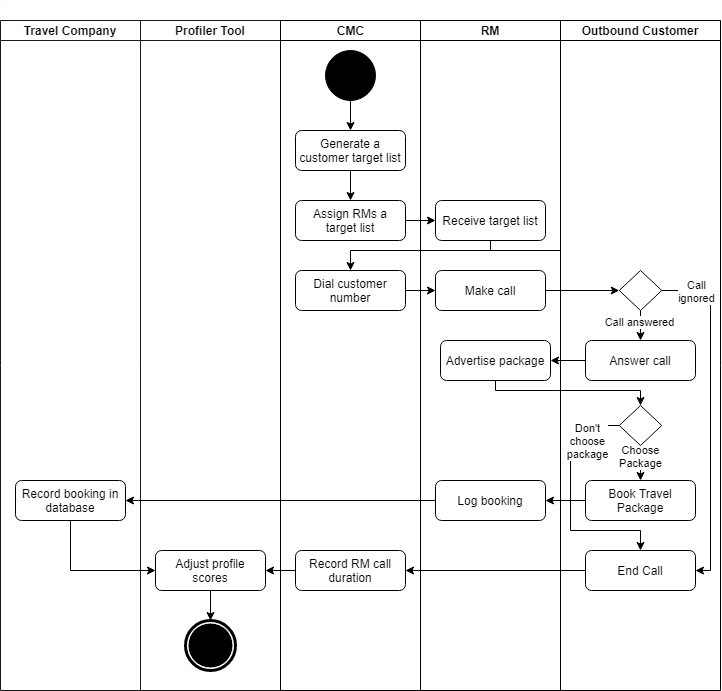

The diagram above was exported from draw.io. Its source (the exported page's mxGraphModel, read from the mxfile embedded in the PNG):
<mxGraphModel dx="1460" dy="-180" grid="1" gridSize="10" guides="1" tooltips="1" connect="1" arrows="1" fold="1" page="1" pageScale="1" pageWidth="1100" pageHeight="850" math="0" shadow="0">
  <root>
    <mxCell id="0" />
    <mxCell id="1" parent="0" />
    <mxCell id="0wMN8iYeEvPjwyQpwgpM-1" value="" style="swimlane;html=1;childLayout=stackLayout;resizeParent=1;resizeParentMax=0;startSize=20;fillColor=#FFFFFF;strokeColor=#FCFCFC;" vertex="1" parent="1">
      <mxGeometry x="20" y="870" width="720" height="690" as="geometry" />
    </mxCell>
    <mxCell id="0wMN8iYeEvPjwyQpwgpM-2" value="Travel Company" style="swimlane;startSize=20;strokeColor=#191919;fillColor=#FFFFFF;" vertex="1" parent="0wMN8iYeEvPjwyQpwgpM-1">
      <mxGeometry y="20" width="140" height="670" as="geometry" />
    </mxCell>
    <mxCell id="0wMN8iYeEvPjwyQpwgpM-3" value="Record booking in database" style="rounded=1;whiteSpace=wrap;html=1;fillColor=#FFFFFF;" vertex="1" parent="0wMN8iYeEvPjwyQpwgpM-2">
      <mxGeometry x="15" y="460" width="110" height="40" as="geometry" />
    </mxCell>
    <mxCell id="0wMN8iYeEvPjwyQpwgpM-4" value="Profiler Tool" style="swimlane;startSize=20;strokeColor=#191919;fillColor=#FFFFFF;" vertex="1" parent="0wMN8iYeEvPjwyQpwgpM-1">
      <mxGeometry x="140" y="20" width="140" height="670" as="geometry" />
    </mxCell>
    <mxCell id="0wMN8iYeEvPjwyQpwgpM-5" style="edgeStyle=orthogonalEdgeStyle;rounded=0;orthogonalLoop=1;jettySize=auto;html=1;exitX=0.5;exitY=1;exitDx=0;exitDy=0;entryX=0.5;entryY=0;entryDx=0;entryDy=0;" edge="1" parent="0wMN8iYeEvPjwyQpwgpM-4" source="0wMN8iYeEvPjwyQpwgpM-7" target="0wMN8iYeEvPjwyQpwgpM-6">
      <mxGeometry relative="1" as="geometry" />
    </mxCell>
    <mxCell id="0wMN8iYeEvPjwyQpwgpM-6" value="" style="shape=mxgraph.bpmn.shape;html=1;verticalLabelPosition=bottom;labelBackgroundColor=#ffffff;verticalAlign=top;align=center;perimeter=ellipsePerimeter;outlineConnect=0;outline=end;symbol=terminate;fillColor=#FFFFFF;" vertex="1" parent="0wMN8iYeEvPjwyQpwgpM-4">
      <mxGeometry x="45" y="600" width="50" height="50" as="geometry" />
    </mxCell>
    <mxCell id="0wMN8iYeEvPjwyQpwgpM-7" value="Adjust profile scores" style="shape=ext;rounded=1;html=1;whiteSpace=wrap;fillColor=#FFFFFF;" vertex="1" parent="0wMN8iYeEvPjwyQpwgpM-4">
      <mxGeometry x="15" y="530" width="110" height="40" as="geometry" />
    </mxCell>
    <mxCell id="0wMN8iYeEvPjwyQpwgpM-8" value="CMC" style="swimlane;html=1;startSize=20;" vertex="1" parent="0wMN8iYeEvPjwyQpwgpM-1">
      <mxGeometry x="280" y="20" width="140" height="670" as="geometry" />
    </mxCell>
    <mxCell id="0wMN8iYeEvPjwyQpwgpM-9" style="edgeStyle=orthogonalEdgeStyle;rounded=0;orthogonalLoop=1;jettySize=auto;html=1;exitX=0.5;exitY=1;exitDx=0;exitDy=0;entryX=0.5;entryY=0;entryDx=0;entryDy=0;" edge="1" parent="0wMN8iYeEvPjwyQpwgpM-8" source="0wMN8iYeEvPjwyQpwgpM-10" target="0wMN8iYeEvPjwyQpwgpM-14">
      <mxGeometry relative="1" as="geometry" />
    </mxCell>
    <mxCell id="0wMN8iYeEvPjwyQpwgpM-10" value="" style="shape=mxgraph.bpmn.shape;html=1;verticalLabelPosition=bottom;labelBackgroundColor=#ffffff;verticalAlign=top;align=center;perimeter=ellipsePerimeter;outlineConnect=0;outline=standard;symbol=general;fillColor=#000000;" vertex="1" parent="0wMN8iYeEvPjwyQpwgpM-8">
      <mxGeometry x="45" y="30" width="50" height="50" as="geometry" />
    </mxCell>
    <mxCell id="0wMN8iYeEvPjwyQpwgpM-11" value="Record RM call duration" style="shape=ext;rounded=1;html=1;whiteSpace=wrap;fillColor=#FFFFFF;" vertex="1" parent="0wMN8iYeEvPjwyQpwgpM-8">
      <mxGeometry x="15" y="530" width="110" height="40" as="geometry" />
    </mxCell>
    <mxCell id="0wMN8iYeEvPjwyQpwgpM-12" value="Dial customer number" style="shape=ext;rounded=1;html=1;whiteSpace=wrap;fillColor=#FFFFFF;" vertex="1" parent="0wMN8iYeEvPjwyQpwgpM-8">
      <mxGeometry x="15" y="250" width="110" height="40" as="geometry" />
    </mxCell>
    <mxCell id="0wMN8iYeEvPjwyQpwgpM-13" value="Assign RMs a target list" style="shape=ext;rounded=1;html=1;whiteSpace=wrap;fillColor=#FFFFFF;" vertex="1" parent="0wMN8iYeEvPjwyQpwgpM-8">
      <mxGeometry x="15" y="180" width="110" height="40" as="geometry" />
    </mxCell>
    <mxCell id="0wMN8iYeEvPjwyQpwgpM-14" value="Generate a customer target list" style="shape=ext;rounded=1;html=1;whiteSpace=wrap;fillColor=#FFFFFF;" vertex="1" parent="0wMN8iYeEvPjwyQpwgpM-8">
      <mxGeometry x="15" y="110" width="110" height="40" as="geometry" />
    </mxCell>
    <mxCell id="0wMN8iYeEvPjwyQpwgpM-15" value="" style="edgeStyle=orthogonalEdgeStyle;rounded=0;orthogonalLoop=1;jettySize=auto;html=1;" edge="1" parent="0wMN8iYeEvPjwyQpwgpM-8" source="0wMN8iYeEvPjwyQpwgpM-14" target="0wMN8iYeEvPjwyQpwgpM-13">
      <mxGeometry relative="1" as="geometry" />
    </mxCell>
    <mxCell id="0wMN8iYeEvPjwyQpwgpM-16" style="edgeStyle=orthogonalEdgeStyle;rounded=0;orthogonalLoop=1;jettySize=auto;html=1;exitX=0;exitY=0.5;exitDx=0;exitDy=0;entryX=1;entryY=0.5;entryDx=0;entryDy=0;" edge="1" parent="0wMN8iYeEvPjwyQpwgpM-1" source="0wMN8iYeEvPjwyQpwgpM-43" target="0wMN8iYeEvPjwyQpwgpM-11">
      <mxGeometry relative="1" as="geometry" />
    </mxCell>
    <mxCell id="0wMN8iYeEvPjwyQpwgpM-17" value="" style="edgeStyle=orthogonalEdgeStyle;rounded=0;orthogonalLoop=1;jettySize=auto;html=1;" edge="1" parent="0wMN8iYeEvPjwyQpwgpM-1" source="0wMN8iYeEvPjwyQpwgpM-13" target="0wMN8iYeEvPjwyQpwgpM-28">
      <mxGeometry relative="1" as="geometry" />
    </mxCell>
    <mxCell id="0wMN8iYeEvPjwyQpwgpM-18" value="" style="edgeStyle=orthogonalEdgeStyle;rounded=0;orthogonalLoop=1;jettySize=auto;html=1;entryX=0;entryY=0.5;entryDx=0;entryDy=0;" edge="1" parent="0wMN8iYeEvPjwyQpwgpM-1" source="0wMN8iYeEvPjwyQpwgpM-12" target="0wMN8iYeEvPjwyQpwgpM-29">
      <mxGeometry relative="1" as="geometry">
        <mxPoint x="190" y="290" as="targetPoint" />
      </mxGeometry>
    </mxCell>
    <mxCell id="0wMN8iYeEvPjwyQpwgpM-19" style="edgeStyle=orthogonalEdgeStyle;rounded=0;orthogonalLoop=1;jettySize=auto;html=1;exitX=1;exitY=0.5;exitDx=0;exitDy=0;entryX=0;entryY=0.5;entryDx=0;entryDy=0;" edge="1" parent="0wMN8iYeEvPjwyQpwgpM-1" source="0wMN8iYeEvPjwyQpwgpM-29" target="0wMN8iYeEvPjwyQpwgpM-36">
      <mxGeometry relative="1" as="geometry" />
    </mxCell>
    <mxCell id="0wMN8iYeEvPjwyQpwgpM-20" value="" style="edgeStyle=orthogonalEdgeStyle;rounded=0;orthogonalLoop=1;jettySize=auto;html=1;" edge="1" parent="0wMN8iYeEvPjwyQpwgpM-1" source="0wMN8iYeEvPjwyQpwgpM-37" target="0wMN8iYeEvPjwyQpwgpM-30">
      <mxGeometry relative="1" as="geometry" />
    </mxCell>
    <mxCell id="0wMN8iYeEvPjwyQpwgpM-21" style="edgeStyle=orthogonalEdgeStyle;rounded=0;orthogonalLoop=1;jettySize=auto;html=1;exitX=0;exitY=0.5;exitDx=0;exitDy=0;entryX=1;entryY=0.5;entryDx=0;entryDy=0;" edge="1" parent="0wMN8iYeEvPjwyQpwgpM-1" source="0wMN8iYeEvPjwyQpwgpM-40" target="0wMN8iYeEvPjwyQpwgpM-31">
      <mxGeometry relative="1" as="geometry" />
    </mxCell>
    <mxCell id="0wMN8iYeEvPjwyQpwgpM-22" value="" style="edgeStyle=orthogonalEdgeStyle;rounded=0;orthogonalLoop=1;jettySize=auto;html=1;" edge="1" parent="0wMN8iYeEvPjwyQpwgpM-1" source="0wMN8iYeEvPjwyQpwgpM-11" target="0wMN8iYeEvPjwyQpwgpM-7">
      <mxGeometry relative="1" as="geometry" />
    </mxCell>
    <mxCell id="0wMN8iYeEvPjwyQpwgpM-23" value="" style="edgeStyle=orthogonalEdgeStyle;rounded=0;orthogonalLoop=1;jettySize=auto;html=1;" edge="1" parent="0wMN8iYeEvPjwyQpwgpM-1" source="0wMN8iYeEvPjwyQpwgpM-31" target="0wMN8iYeEvPjwyQpwgpM-3">
      <mxGeometry relative="1" as="geometry" />
    </mxCell>
    <mxCell id="0wMN8iYeEvPjwyQpwgpM-24" style="edgeStyle=orthogonalEdgeStyle;rounded=0;orthogonalLoop=1;jettySize=auto;html=1;exitX=0.5;exitY=1;exitDx=0;exitDy=0;entryX=0.5;entryY=0;entryDx=0;entryDy=0;" edge="1" parent="0wMN8iYeEvPjwyQpwgpM-1" source="0wMN8iYeEvPjwyQpwgpM-28" target="0wMN8iYeEvPjwyQpwgpM-12">
      <mxGeometry relative="1" as="geometry">
        <Array as="points">
          <mxPoint x="560" y="250" />
          <mxPoint x="398" y="250" />
        </Array>
      </mxGeometry>
    </mxCell>
    <mxCell id="0wMN8iYeEvPjwyQpwgpM-25" style="edgeStyle=orthogonalEdgeStyle;rounded=0;orthogonalLoop=1;jettySize=auto;html=1;exitX=0.5;exitY=1;exitDx=0;exitDy=0;entryX=0;entryY=0.5;entryDx=0;entryDy=0;" edge="1" parent="0wMN8iYeEvPjwyQpwgpM-1" source="0wMN8iYeEvPjwyQpwgpM-3" target="0wMN8iYeEvPjwyQpwgpM-7">
      <mxGeometry relative="1" as="geometry" />
    </mxCell>
    <mxCell id="0wMN8iYeEvPjwyQpwgpM-26" style="edgeStyle=orthogonalEdgeStyle;rounded=0;orthogonalLoop=1;jettySize=auto;html=1;exitX=0.5;exitY=1;exitDx=0;exitDy=0;entryX=0.5;entryY=0;entryDx=0;entryDy=0;" edge="1" parent="0wMN8iYeEvPjwyQpwgpM-1" source="0wMN8iYeEvPjwyQpwgpM-30" target="0wMN8iYeEvPjwyQpwgpM-44">
      <mxGeometry relative="1" as="geometry">
        <Array as="points">
          <mxPoint x="555" y="390" />
          <mxPoint x="701" y="390" />
        </Array>
      </mxGeometry>
    </mxCell>
    <mxCell id="0wMN8iYeEvPjwyQpwgpM-27" value="RM" style="swimlane;startSize=20;fillColor=#FFFFFF;" vertex="1" parent="0wMN8iYeEvPjwyQpwgpM-1">
      <mxGeometry x="420" y="20" width="140" height="670" as="geometry" />
    </mxCell>
    <mxCell id="0wMN8iYeEvPjwyQpwgpM-28" value="Receive target list" style="shape=ext;rounded=1;html=1;whiteSpace=wrap;fillColor=#FFFFFF;" vertex="1" parent="0wMN8iYeEvPjwyQpwgpM-27">
      <mxGeometry x="15" y="180" width="110" height="40" as="geometry" />
    </mxCell>
    <mxCell id="0wMN8iYeEvPjwyQpwgpM-29" value="Make call" style="shape=ext;rounded=1;html=1;whiteSpace=wrap;fillColor=#FFFFFF;" vertex="1" parent="0wMN8iYeEvPjwyQpwgpM-27">
      <mxGeometry x="15" y="250" width="110" height="40" as="geometry" />
    </mxCell>
    <mxCell id="0wMN8iYeEvPjwyQpwgpM-30" value="Advertise package" style="rounded=1;whiteSpace=wrap;html=1;fillColor=#FFFFFF;" vertex="1" parent="0wMN8iYeEvPjwyQpwgpM-27">
      <mxGeometry x="20" y="320" width="110" height="40" as="geometry" />
    </mxCell>
    <mxCell id="0wMN8iYeEvPjwyQpwgpM-31" value="Log booking" style="rounded=1;whiteSpace=wrap;html=1;fillColor=#FFFFFF;" vertex="1" parent="0wMN8iYeEvPjwyQpwgpM-27">
      <mxGeometry x="15" y="460" width="110" height="40" as="geometry" />
    </mxCell>
    <mxCell id="0wMN8iYeEvPjwyQpwgpM-32" value="Outbound Customer" style="swimlane;startSize=20;fillColor=#FFFFFF;" vertex="1" parent="0wMN8iYeEvPjwyQpwgpM-1">
      <mxGeometry x="560" y="20" width="160" height="670" as="geometry" />
    </mxCell>
    <mxCell id="0wMN8iYeEvPjwyQpwgpM-33" value="Choose&lt;br&gt;Package" style="edgeStyle=orthogonalEdgeStyle;rounded=0;orthogonalLoop=1;jettySize=auto;html=1;exitX=0.5;exitY=1;exitDx=0;exitDy=0;entryX=0.5;entryY=0;entryDx=0;entryDy=0;" edge="1" parent="0wMN8iYeEvPjwyQpwgpM-32" source="0wMN8iYeEvPjwyQpwgpM-44" target="0wMN8iYeEvPjwyQpwgpM-40">
      <mxGeometry x="-0.3714" relative="1" as="geometry">
        <mxPoint as="offset" />
      </mxGeometry>
    </mxCell>
    <mxCell id="0wMN8iYeEvPjwyQpwgpM-34" style="edgeStyle=orthogonalEdgeStyle;rounded=0;orthogonalLoop=1;jettySize=auto;html=1;exitX=1;exitY=0.5;exitDx=0;exitDy=0;entryX=1;entryY=0.5;entryDx=0;entryDy=0;" edge="1" parent="0wMN8iYeEvPjwyQpwgpM-32" source="0wMN8iYeEvPjwyQpwgpM-36" target="0wMN8iYeEvPjwyQpwgpM-43">
      <mxGeometry relative="1" as="geometry">
        <Array as="points">
          <mxPoint x="150" y="270" />
          <mxPoint x="150" y="550" />
        </Array>
      </mxGeometry>
    </mxCell>
    <mxCell id="0wMN8iYeEvPjwyQpwgpM-35" value="Call&lt;br&gt;ignored" style="edgeLabel;html=1;align=center;verticalAlign=middle;resizable=0;points=[];" vertex="1" connectable="0" parent="0wMN8iYeEvPjwyQpwgpM-34">
      <mxGeometry x="-0.7513" relative="1" as="geometry">
        <mxPoint x="-9.11" as="offset" />
      </mxGeometry>
    </mxCell>
    <mxCell id="0wMN8iYeEvPjwyQpwgpM-36" value="" style="rhombus;whiteSpace=wrap;html=1;fillColor=#FFFFFF;" vertex="1" parent="0wMN8iYeEvPjwyQpwgpM-32">
      <mxGeometry x="58.75" y="250" width="42.5" height="40" as="geometry" />
    </mxCell>
    <mxCell id="0wMN8iYeEvPjwyQpwgpM-37" value="Answer call" style="rounded=1;whiteSpace=wrap;html=1;fillColor=#FFFFFF;" vertex="1" parent="0wMN8iYeEvPjwyQpwgpM-32">
      <mxGeometry x="25" y="320" width="110" height="40" as="geometry" />
    </mxCell>
    <mxCell id="0wMN8iYeEvPjwyQpwgpM-38" style="edgeStyle=orthogonalEdgeStyle;rounded=0;orthogonalLoop=1;jettySize=auto;html=1;exitX=0;exitY=0.5;exitDx=0;exitDy=0;entryX=0.5;entryY=0;entryDx=0;entryDy=0;" edge="1" parent="0wMN8iYeEvPjwyQpwgpM-32" source="0wMN8iYeEvPjwyQpwgpM-44" target="0wMN8iYeEvPjwyQpwgpM-43">
      <mxGeometry relative="1" as="geometry">
        <Array as="points">
          <mxPoint x="10" y="405" />
          <mxPoint x="10" y="510" />
          <mxPoint x="80" y="510" />
        </Array>
      </mxGeometry>
    </mxCell>
    <mxCell id="0wMN8iYeEvPjwyQpwgpM-39" value="Don't&lt;br&gt;choose&lt;br&gt;package" style="edgeLabel;html=1;align=center;verticalAlign=middle;resizable=0;points=[];" vertex="1" connectable="0" parent="0wMN8iYeEvPjwyQpwgpM-38">
      <mxGeometry x="-0.667" relative="1" as="geometry">
        <mxPoint x="7.08" y="15" as="offset" />
      </mxGeometry>
    </mxCell>
    <mxCell id="0wMN8iYeEvPjwyQpwgpM-40" value="Book Travel&lt;br&gt;Package" style="rounded=1;whiteSpace=wrap;html=1;fillColor=#FFFFFF;" vertex="1" parent="0wMN8iYeEvPjwyQpwgpM-32">
      <mxGeometry x="25" y="460" width="110" height="40" as="geometry" />
    </mxCell>
    <mxCell id="0wMN8iYeEvPjwyQpwgpM-41" style="edgeStyle=orthogonalEdgeStyle;rounded=0;orthogonalLoop=1;jettySize=auto;html=1;exitX=0.5;exitY=1;exitDx=0;exitDy=0;entryX=0.5;entryY=0;entryDx=0;entryDy=0;" edge="1" parent="0wMN8iYeEvPjwyQpwgpM-32" source="0wMN8iYeEvPjwyQpwgpM-36" target="0wMN8iYeEvPjwyQpwgpM-37">
      <mxGeometry relative="1" as="geometry">
        <mxPoint x="80" y="330" as="targetPoint" />
      </mxGeometry>
    </mxCell>
    <mxCell id="0wMN8iYeEvPjwyQpwgpM-42" value="Call answered" style="edgeLabel;html=1;align=center;verticalAlign=middle;resizable=0;points=[];" vertex="1" connectable="0" parent="0wMN8iYeEvPjwyQpwgpM-41">
      <mxGeometry x="-0.2" y="-2" relative="1" as="geometry">
        <mxPoint as="offset" />
      </mxGeometry>
    </mxCell>
    <mxCell id="0wMN8iYeEvPjwyQpwgpM-43" value="End Call" style="rounded=1;whiteSpace=wrap;html=1;fillColor=#FFFFFF;" vertex="1" parent="0wMN8iYeEvPjwyQpwgpM-32">
      <mxGeometry x="25" y="530" width="110" height="40" as="geometry" />
    </mxCell>
    <mxCell id="0wMN8iYeEvPjwyQpwgpM-44" value="" style="rhombus;whiteSpace=wrap;html=1;fillColor=#FFFFFF;" vertex="1" parent="0wMN8iYeEvPjwyQpwgpM-32">
      <mxGeometry x="58.75" y="385" width="42.5" height="40" as="geometry" />
    </mxCell>
  </root>
</mxGraphModel>